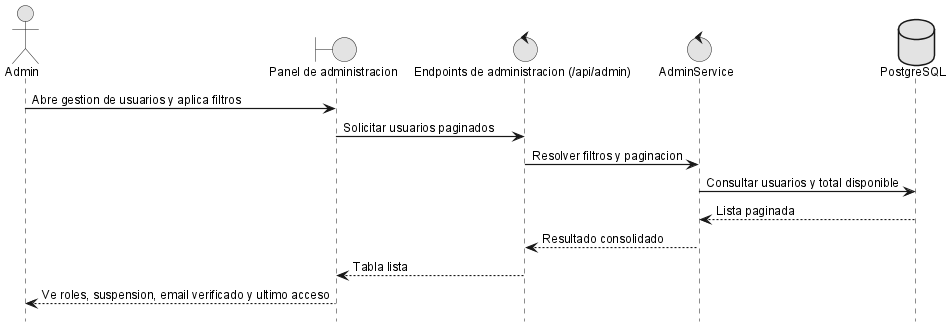

The diagram above was rendered by PlantUML. Its source (embedded in the PNG):
@startuml
!include _sequence-style.puml
actor Admin as admin
boundary "Panel de administracion" as ui
control "Endpoints de administracion (/api/admin)" as api
control "AdminService" as srv
database "PostgreSQL" as db

admin -> ui: Abre gestion de usuarios y aplica filtros
ui -> api: Solicitar usuarios paginados
api -> srv: Resolver filtros y paginacion
srv -> db: Consultar usuarios y total disponible
db --> srv: Lista paginada
srv --> api: Resultado consolidado
api --> ui: Tabla lista
ui --> admin: Ve roles, suspension, email verificado y ultimo acceso

@enduml